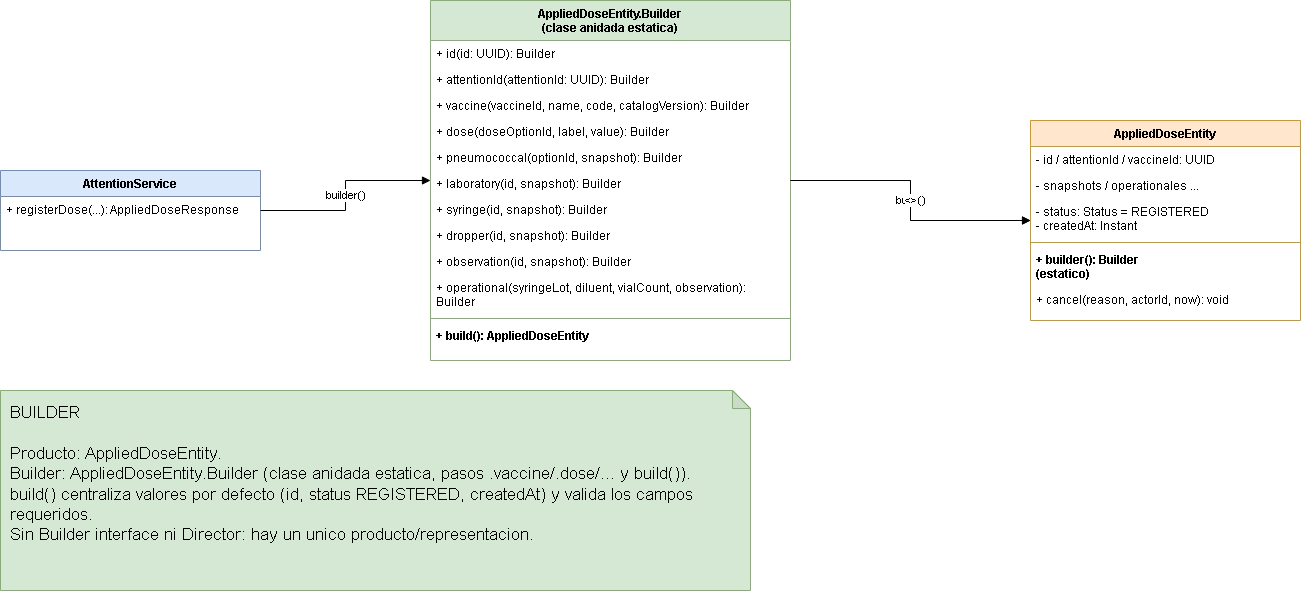

The diagram above was exported from draw.io. Its source (the exported page's mxGraphModel, read from the mxfile embedded in the PNG):
<mxGraphModel dx="1882" dy="1045" grid="1" gridSize="10" guides="1" tooltips="1" connect="1" arrows="1" fold="1" page="1" pageScale="1" pageWidth="1600" pageHeight="900" math="0" shadow="0">
  <root>
    <mxCell id="0" />
    <mxCell id="1" parent="0" />
    <mxCell id="svc" parent="1" style="swimlane;fontStyle=1;align=center;verticalAlign=top;childLayout=stackLayout;horizontal=1;startSize=26;horizontalStack=0;resizeParent=1;resizeParentMax=0;resizeLast=0;collapsible=1;marginBottom=0;whiteSpace=wrap;html=1;fillColor=#dae8fc;strokeColor=#6c8ebf;" value="AttentionService" vertex="1">
      <mxGeometry height="80" width="260" x="110" y="200" as="geometry" />
    </mxCell>
    <mxCell id="svc-m" parent="svc" style="text;strokeColor=none;fillColor=none;align=left;verticalAlign=top;spacingLeft=4;spacingRight=4;overflow=hidden;rotatable=0;points=[[0,0.5],[1,0.5]];portConstraint=eastwest;whiteSpace=wrap;html=1;" value="+ registerDose(...): AppliedDoseResponse" vertex="1">
      <mxGeometry height="54" width="260" y="26" as="geometry" />
    </mxCell>
    <mxCell id="bld" parent="1" style="swimlane;fontStyle=1;align=center;verticalAlign=top;childLayout=stackLayout;horizontal=1;startSize=40;horizontalStack=0;resizeParent=1;resizeParentMax=0;resizeLast=0;collapsible=1;marginBottom=0;whiteSpace=wrap;html=1;fillColor=#d5e8d4;strokeColor=#82b366;" value="AppliedDoseEntity.Builder&#10;(clase anidada estatica)" vertex="1">
      <mxGeometry height="360" width="360" x="540" y="30" as="geometry" />
    </mxCell>
    <mxCell id="bld-m1" parent="bld" style="text;strokeColor=none;fillColor=none;align=left;verticalAlign=top;spacingLeft=4;spacingRight=4;overflow=hidden;rotatable=0;points=[[0,0.5],[1,0.5]];portConstraint=eastwest;whiteSpace=wrap;html=1;" value="+ id(id: UUID): Builder" vertex="1">
      <mxGeometry height="26" width="360" y="40" as="geometry" />
    </mxCell>
    <mxCell id="bld-m2" parent="bld" style="text;strokeColor=none;fillColor=none;align=left;verticalAlign=top;spacingLeft=4;spacingRight=4;overflow=hidden;rotatable=0;points=[[0,0.5],[1,0.5]];portConstraint=eastwest;whiteSpace=wrap;html=1;" value="+ attentionId(attentionId: UUID): Builder" vertex="1">
      <mxGeometry height="26" width="360" y="66" as="geometry" />
    </mxCell>
    <mxCell id="bld-m3" parent="bld" style="text;strokeColor=none;fillColor=none;align=left;verticalAlign=top;spacingLeft=4;spacingRight=4;overflow=hidden;rotatable=0;points=[[0,0.5],[1,0.5]];portConstraint=eastwest;whiteSpace=wrap;html=1;" value="+ vaccine(vaccineId, name, code, catalogVersion): Builder" vertex="1">
      <mxGeometry height="26" width="360" y="92" as="geometry" />
    </mxCell>
    <mxCell id="bld-m4" parent="bld" style="text;strokeColor=none;fillColor=none;align=left;verticalAlign=top;spacingLeft=4;spacingRight=4;overflow=hidden;rotatable=0;points=[[0,0.5],[1,0.5]];portConstraint=eastwest;whiteSpace=wrap;html=1;" value="+ dose(doseOptionId, label, value): Builder" vertex="1">
      <mxGeometry height="26" width="360" y="118" as="geometry" />
    </mxCell>
    <mxCell id="bld-m5" parent="bld" style="text;strokeColor=none;fillColor=none;align=left;verticalAlign=top;spacingLeft=4;spacingRight=4;overflow=hidden;rotatable=0;points=[[0,0.5],[1,0.5]];portConstraint=eastwest;whiteSpace=wrap;html=1;" value="+ pneumococcal(optionId, snapshot): Builder" vertex="1">
      <mxGeometry height="26" width="360" y="144" as="geometry" />
    </mxCell>
    <mxCell id="bld-m6" parent="bld" style="text;strokeColor=none;fillColor=none;align=left;verticalAlign=top;spacingLeft=4;spacingRight=4;overflow=hidden;rotatable=0;points=[[0,0.5],[1,0.5]];portConstraint=eastwest;whiteSpace=wrap;html=1;" value="+ laboratory(id, snapshot): Builder" vertex="1">
      <mxGeometry height="26" width="360" y="170" as="geometry" />
    </mxCell>
    <mxCell id="bld-m7" parent="bld" style="text;strokeColor=none;fillColor=none;align=left;verticalAlign=top;spacingLeft=4;spacingRight=4;overflow=hidden;rotatable=0;points=[[0,0.5],[1,0.5]];portConstraint=eastwest;whiteSpace=wrap;html=1;" value="+ syringe(id, snapshot): Builder" vertex="1">
      <mxGeometry height="26" width="360" y="196" as="geometry" />
    </mxCell>
    <mxCell id="bld-m8" parent="bld" style="text;strokeColor=none;fillColor=none;align=left;verticalAlign=top;spacingLeft=4;spacingRight=4;overflow=hidden;rotatable=0;points=[[0,0.5],[1,0.5]];portConstraint=eastwest;whiteSpace=wrap;html=1;" value="+ dropper(id, snapshot): Builder" vertex="1">
      <mxGeometry height="26" width="360" y="222" as="geometry" />
    </mxCell>
    <mxCell id="bld-m9" parent="bld" style="text;strokeColor=none;fillColor=none;align=left;verticalAlign=top;spacingLeft=4;spacingRight=4;overflow=hidden;rotatable=0;points=[[0,0.5],[1,0.5]];portConstraint=eastwest;whiteSpace=wrap;html=1;" value="+ observation(id, snapshot): Builder" vertex="1">
      <mxGeometry height="26" width="360" y="248" as="geometry" />
    </mxCell>
    <mxCell id="bld-m10" parent="bld" style="text;strokeColor=none;fillColor=none;align=left;verticalAlign=top;spacingLeft=4;spacingRight=4;overflow=hidden;rotatable=0;points=[[0,0.5],[1,0.5]];portConstraint=eastwest;whiteSpace=wrap;html=1;" value="+ operational(syringeLot, diluent, vialCount, observation): Builder" vertex="1">
      <mxGeometry height="40" width="360" y="274" as="geometry" />
    </mxCell>
    <mxCell id="bld-sep" parent="bld" style="line;strokeWidth=1;fillColor=none;align=left;verticalAlign=middle;spacingTop=-1;spacingLeft=3;spacingRight=3;rotatable=0;labelPosition=right;points=[];portConstraint=eastwest;strokeColor=inherit;" value="" vertex="1">
      <mxGeometry height="8" width="360" y="314" as="geometry" />
    </mxCell>
    <mxCell id="bld-build" parent="bld" style="text;strokeColor=none;fillColor=none;align=left;verticalAlign=top;spacingLeft=4;spacingRight=4;overflow=hidden;rotatable=0;points=[[0,0.5],[1,0.5]];portConstraint=eastwest;whiteSpace=wrap;html=1;fontStyle=1;" value="+ build(): AppliedDoseEntity" vertex="1">
      <mxGeometry height="38" width="360" y="322" as="geometry" />
    </mxCell>
    <mxCell id="ent" parent="1" style="swimlane;fontStyle=1;align=center;verticalAlign=top;childLayout=stackLayout;horizontal=1;startSize=26;horizontalStack=0;resizeParent=1;resizeParentMax=0;resizeLast=0;collapsible=1;marginBottom=0;whiteSpace=wrap;html=1;fillColor=#ffe6cc;strokeColor=#d79b00;" value="AppliedDoseEntity" vertex="1">
      <mxGeometry height="200" width="270" x="1140" y="150" as="geometry" />
    </mxCell>
    <mxCell id="ent-f1" parent="ent" style="text;strokeColor=none;fillColor=none;align=left;verticalAlign=top;spacingLeft=4;spacingRight=4;overflow=hidden;rotatable=0;points=[[0,0.5],[1,0.5]];portConstraint=eastwest;whiteSpace=wrap;html=1;" value="- id / attentionId / vaccineId: UUID" vertex="1">
      <mxGeometry height="26" width="270" y="26" as="geometry" />
    </mxCell>
    <mxCell id="ent-f2" parent="ent" style="text;strokeColor=none;fillColor=none;align=left;verticalAlign=top;spacingLeft=4;spacingRight=4;overflow=hidden;rotatable=0;points=[[0,0.5],[1,0.5]];portConstraint=eastwest;whiteSpace=wrap;html=1;" value="- snapshots / operationales ..." vertex="1">
      <mxGeometry height="26" width="270" y="52" as="geometry" />
    </mxCell>
    <mxCell id="ent-f3" parent="ent" style="text;strokeColor=none;fillColor=none;align=left;verticalAlign=top;spacingLeft=4;spacingRight=4;overflow=hidden;rotatable=0;points=[[0,0.5],[1,0.5]];portConstraint=eastwest;whiteSpace=wrap;html=1;" value="- status: Status = REGISTERED&#10;- createdAt: Instant" vertex="1">
      <mxGeometry height="40" width="270" y="78" as="geometry" />
    </mxCell>
    <mxCell id="ent-sep" parent="ent" style="line;strokeWidth=1;fillColor=none;align=left;verticalAlign=middle;spacingTop=-1;spacingLeft=3;spacingRight=3;rotatable=0;labelPosition=right;points=[];portConstraint=eastwest;strokeColor=inherit;" value="" vertex="1">
      <mxGeometry height="8" width="270" y="118" as="geometry" />
    </mxCell>
    <mxCell id="ent-b" parent="ent" style="text;strokeColor=none;fillColor=none;align=left;verticalAlign=top;spacingLeft=4;spacingRight=4;overflow=hidden;rotatable=0;points=[[0,0.5],[1,0.5]];portConstraint=eastwest;whiteSpace=wrap;html=1;fontStyle=1;" value="+ builder(): Builder&#10;(estatico)" vertex="1">
      <mxGeometry height="40" width="270" y="126" as="geometry" />
    </mxCell>
    <mxCell id="ent-c" parent="ent" style="text;strokeColor=none;fillColor=none;align=left;verticalAlign=top;spacingLeft=4;spacingRight=4;overflow=hidden;rotatable=0;points=[[0,0.5],[1,0.5]];portConstraint=eastwest;whiteSpace=wrap;html=1;" value="+ cancel(reason, actorId, now): void" vertex="1">
      <mxGeometry height="34" width="270" y="166" as="geometry" />
    </mxCell>
    <mxCell id="e1" edge="1" parent="1" source="svc" style="edgeStyle=orthogonalEdgeStyle;rounded=0;html=1;endArrow=block;" target="bld" value="builder()">
      <mxGeometry relative="1" as="geometry" />
    </mxCell>
    <mxCell id="e2" edge="1" parent="1" source="bld" style="edgeStyle=orthogonalEdgeStyle;rounded=0;html=1;endArrow=block;" target="ent" value="build()">
      <mxGeometry relative="1" as="geometry" />
    </mxCell>
    <mxCell id="e3" edge="1" parent="1" source="bld" style="edgeStyle=orthogonalEdgeStyle;rounded=0;html=1;endArrow=open;endFill=0;dashed=1;dashPattern=8 8;" target="ent" value="&lt;&lt;create&gt;&gt;">
      <mxGeometry relative="1" as="geometry" />
    </mxCell>
    <mxCell id="note" parent="1" style="shape=note;whiteSpace=wrap;html=1;backgroundOutline=1;darkOpacity=0.05;size=18;fillColor=#d5e8d4;strokeColor=#82b366;align=left;verticalAlign=top;spacingLeft=8;spacingTop=6;fontSize=17;" value="BUILDER&#10;&#10;Producto: AppliedDoseEntity.&#10;Builder: AppliedDoseEntity.Builder (clase anidada estatica, pasos .vaccine/.dose/... y build()).&#10;build() centraliza valores por defecto (id, status REGISTERED, createdAt) y valida los campos requeridos.&#10;Sin Builder interface ni Director: hay un unico producto/representacion." vertex="1">
      <mxGeometry height="200" width="750" x="110" y="420" as="geometry" />
    </mxCell>
  </root>
</mxGraphModel>